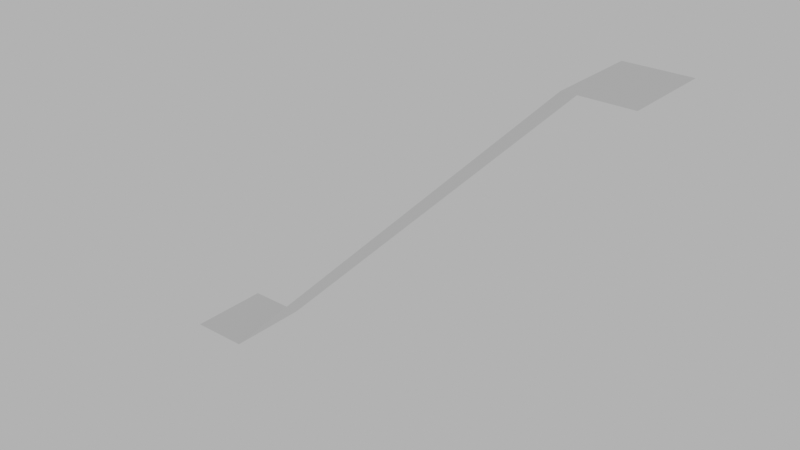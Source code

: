 # Source: stairs_002_navmesh.blend  (saved by Blender 4.1.24; exported with 4.5.12 LTS)
import bpy
from mathutils import Matrix  # noqa: F401  (used for matrix-valued properties, if any)

bpy.ops.wm.read_factory_settings(use_empty=True)
scene = bpy.context.scene
scene.name = 'Scene'

# ---- world
world_world = bpy.data.worlds.new('World'); scene.world = world_world
world_world.use_nodes = True; world_world.node_tree.nodes.clear()
_N = world_world.node_tree.nodes; _L = world_world.node_tree.links
n0 = _N.new('ShaderNodeOutputWorld'); n0.name = 'World Output'; n0.location = (300, 300)
n1 = _N.new('ShaderNodeBackground'); n1.name = 'Background'; n1.location = (10, 300)
n1.inputs[0].default_value = (0.05088, 0.05088, 0.05088, 1.0)
n1.inputs[1].default_value = 10.0
_L.new(n1.outputs[0], n0.inputs[0])
n0.is_active_output = True
world_world.color = (0.05088, 0.05088, 0.05088)
world_world.use_sun_shadow = False
world_world.sun_shadow_jitter_overblur = 0.0

# ---- meshes
me_cube_001 = bpy.data.meshes.new('Cube.001')
me_cube_001.from_pydata([(1.0, -1.3, 3.5), (1.0, -0.6, 3.5), (-2.0, -1.3, 0.5), (-2.0, -0.6, 0.5), (1.5, -1.3, 3.5), (1.5, -0.6, 3.5), (-2.5, -1.3, 0.5), (-2.5, -0.6, 0.5)], [], [(3, 0, 1), (3, 2, 0), (1, 0, 4, 5), (2, 3, 7, 6)])
_uv = me_cube_001.uv_layers.new(name='UVMap')
_uv.uv.foreach_set('vector', [0.375, 0.5, 0.125, 0.75, 0.125, 0.5, 0.375, 0.5, 0.375, 0.75, 0.125, 0.75, 0.125, 0.5, 0.125, 0.75, 0.125, 0.75, 0.125, 0.5, 0.375, 0.75, 0.375, 0.5, 0.375, 0.5, 0.375, 0.75])
me_cube_001.update()

# ---- objects
ob_stairs_002__navmesh = bpy.data.objects.new('stairs_002 -navmesh', me_cube_001)

# ---- transforms, parenting, visibility, modifiers, constraints
ob_stairs_002__navmesh.location = (0.0, 0.0, 0.0)
ob_stairs_002__navmesh.display_type = 'WIRE'

# ---- collection membership
scene.collection.objects.link(ob_stairs_002__navmesh)

# ---- scene / render settings (as saved in the file)
scene.frame_start = 1; scene.frame_end = 250; scene.frame_set(1)
scene.render.engine = 'BLENDER_EEVEE_NEXT'
scene.cycles.sampling_pattern = 'TABULATED_SOBOL'
scene.eevee.ray_tracing_options.trace_max_roughness = 0.0
scene.view_settings.view_transform = 'Filmic'
bpy.context.view_layer.update()

# ---- added for rendering (the .blend has no active camera): camera
cam_auto = bpy.data.cameras.new('AutoCamera')
cam_auto.lens = 50.0
cam_auto.sensor_width = 36.0
cam_auto.clip_end = 1000.0
ob_auto_camera = bpy.data.objects.new('AutoCamera', cam_auto)
scene.collection.objects.link(ob_auto_camera)
ob_auto_camera.location = (4.17124, -6.55549, 5.73699)
ob_auto_camera.rotation_euler = (1.09748, -7.21219e-08, 0.694738)
scene.camera = ob_auto_camera
bpy.context.view_layer.update()
